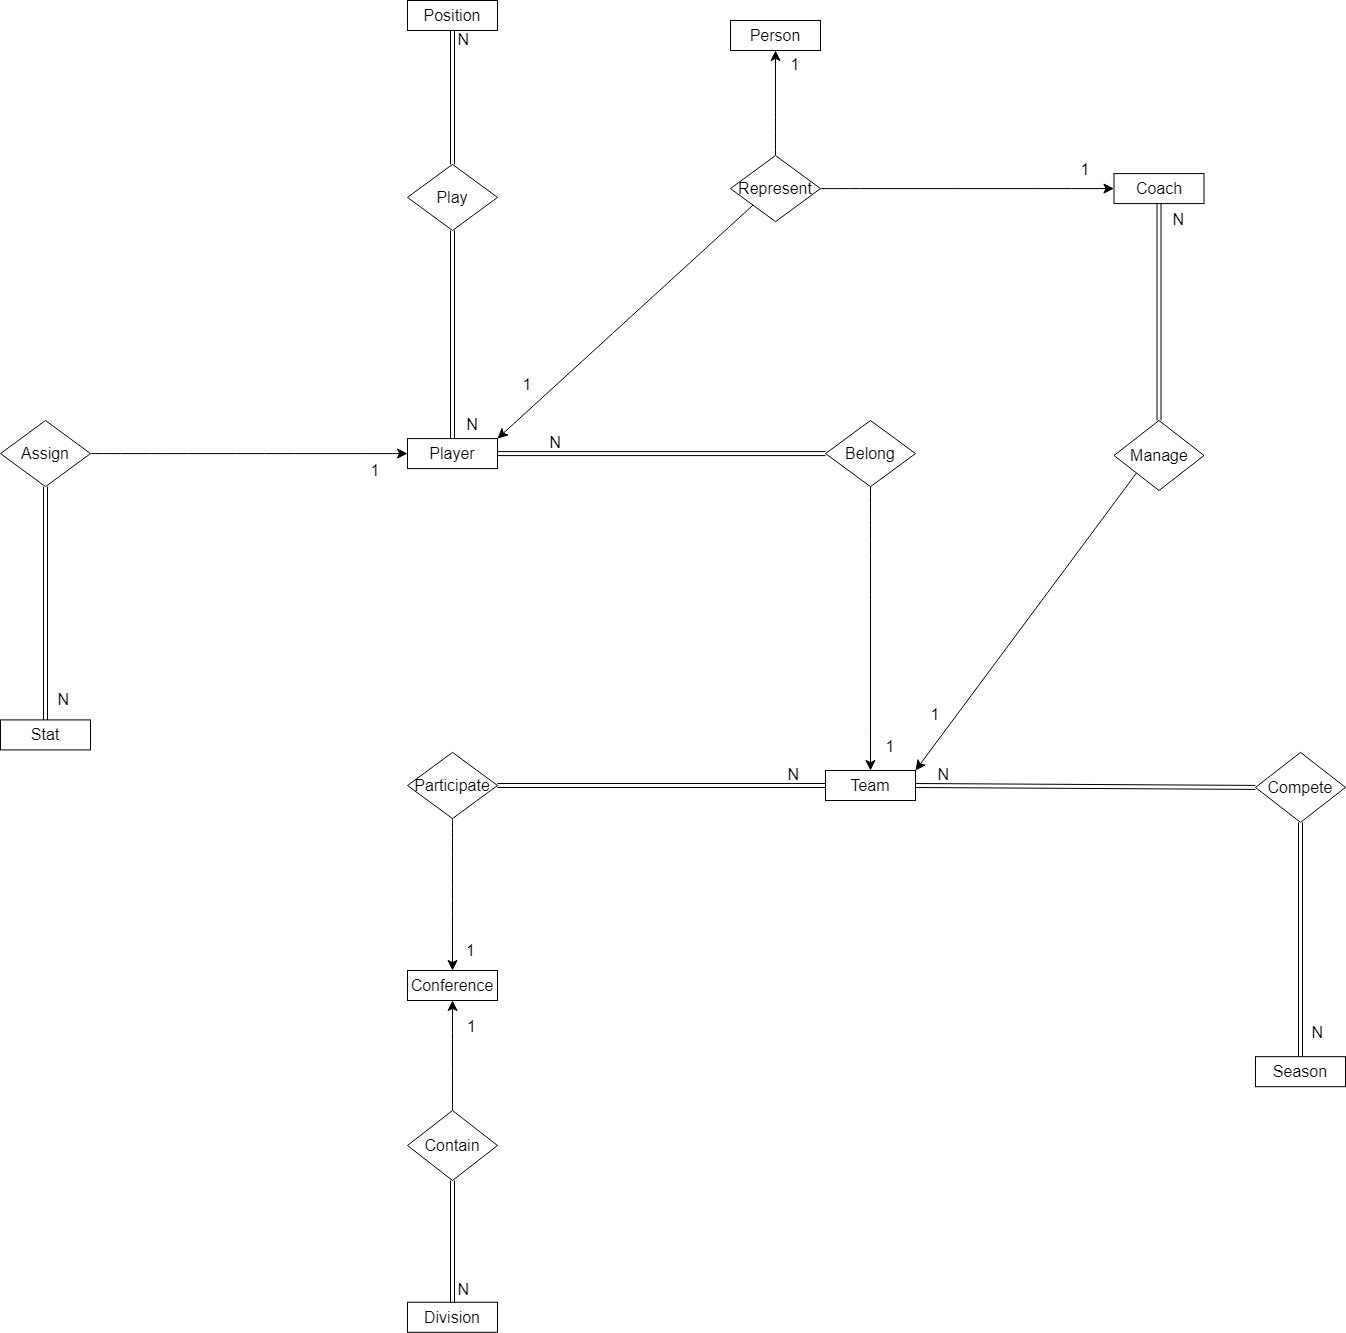

The diagram above was exported from draw.io. Its source (the exported page's mxGraphModel, read from the mxfile embedded in the PNG):
<mxGraphModel dx="1899" dy="3132" grid="1" gridSize="10" guides="1" tooltips="0" connect="1" arrows="1" fold="0" page="0" pageScale="1" pageWidth="850" pageHeight="1100" math="0" shadow="0" extFonts="Permanent Marker^https://fonts.googleapis.com/css?family=Permanent+Marker">
  <root>
    <mxCell id="0" />
    <mxCell id="1" parent="0" />
    <mxCell id="fLQ0llmklZ9u0YBhaU57-1" value="" style="endArrow=classic;html=1;rounded=0;fontSize=12;startSize=8;endSize=8;curved=1;exitX=1;exitY=0.5;exitDx=0;exitDy=0;entryX=0;entryY=0.5;entryDx=0;entryDy=0;" parent="1" source="fLQ0llmklZ9u0YBhaU57-18" target="fLQ0llmklZ9u0YBhaU57-13" edge="1">
      <mxGeometry width="50" height="50" relative="1" as="geometry">
        <mxPoint x="-58" y="-1733.9099999999999" as="sourcePoint" />
        <mxPoint x="-105" y="-1790.9099999999999" as="targetPoint" />
      </mxGeometry>
    </mxCell>
    <mxCell id="fLQ0llmklZ9u0YBhaU57-13" value="Player" style="rounded=0;whiteSpace=wrap;html=1;fontSize=16;" parent="1" vertex="1">
      <mxGeometry x="12" y="-1841.92" width="90" height="30" as="geometry" />
    </mxCell>
    <mxCell id="fLQ0llmklZ9u0YBhaU57-14" value="Belong" style="rhombus;whiteSpace=wrap;html=1;fontSize=16;" parent="1" vertex="1">
      <mxGeometry x="430" y="-1860" width="90" height="66.17" as="geometry" />
    </mxCell>
    <mxCell id="fLQ0llmklZ9u0YBhaU57-15" value="Team" style="rounded=0;whiteSpace=wrap;html=1;fontSize=16;" parent="1" vertex="1">
      <mxGeometry x="430" y="-1510" width="90" height="30" as="geometry" />
    </mxCell>
    <mxCell id="fLQ0llmklZ9u0YBhaU57-16" value="Manage" style="rhombus;whiteSpace=wrap;html=1;fontSize=16;" parent="1" vertex="1">
      <mxGeometry x="718.5" y="-1860" width="90" height="70" as="geometry" />
    </mxCell>
    <mxCell id="fLQ0llmklZ9u0YBhaU57-17" value="Coach" style="rounded=0;whiteSpace=wrap;html=1;fontSize=16;" parent="1" vertex="1">
      <mxGeometry x="718.5" y="-2106.91" width="90" height="30" as="geometry" />
    </mxCell>
    <mxCell id="fLQ0llmklZ9u0YBhaU57-18" value="Assign" style="rhombus;whiteSpace=wrap;html=1;fontSize=16;" parent="1" vertex="1">
      <mxGeometry x="-395" y="-1860" width="90" height="66.17" as="geometry" />
    </mxCell>
    <mxCell id="fLQ0llmklZ9u0YBhaU57-19" value="Position" style="rounded=0;whiteSpace=wrap;html=1;fontSize=16;" parent="1" vertex="1">
      <mxGeometry x="12" y="-2280" width="90" height="30" as="geometry" />
    </mxCell>
    <mxCell id="fLQ0llmklZ9u0YBhaU57-20" value="Participate" style="rhombus;whiteSpace=wrap;html=1;fontSize=16;" parent="1" vertex="1">
      <mxGeometry x="12" y="-1528.08" width="90" height="66.17" as="geometry" />
    </mxCell>
    <mxCell id="fLQ0llmklZ9u0YBhaU57-21" value="Conference" style="rounded=0;whiteSpace=wrap;html=1;fontSize=16;" parent="1" vertex="1">
      <mxGeometry x="12" y="-1310" width="90" height="30" as="geometry" />
    </mxCell>
    <mxCell id="fLQ0llmklZ9u0YBhaU57-22" value="Season" style="rounded=0;whiteSpace=wrap;html=1;fontSize=16;" parent="1" vertex="1">
      <mxGeometry x="860" y="-1223.8300000000002" width="90" height="30" as="geometry" />
    </mxCell>
    <mxCell id="fLQ0llmklZ9u0YBhaU57-23" value="Division" style="rounded=0;whiteSpace=wrap;html=1;fontSize=16;" parent="1" vertex="1">
      <mxGeometry x="12" y="-978.25" width="90" height="30" as="geometry" />
    </mxCell>
    <mxCell id="fLQ0llmklZ9u0YBhaU57-24" value="" style="group;rotation=90;" parent="1" connectable="0" vertex="1">
      <mxGeometry x="-183.5" y="-1817.33" width="2" height="60" as="geometry" />
    </mxCell>
    <mxCell id="fLQ0llmklZ9u0YBhaU57-25" value="" style="endArrow=classic;html=1;rounded=0;fontSize=12;startSize=8;endSize=8;curved=1;entryX=1;entryY=0;entryDx=0;entryDy=0;exitX=0;exitY=1;exitDx=0;exitDy=0;" parent="1" source="fLQ0llmklZ9u0YBhaU57-16" target="fLQ0llmklZ9u0YBhaU57-15" edge="1">
      <mxGeometry width="50" height="50" relative="1" as="geometry">
        <mxPoint x="727" y="-2450.57" as="sourcePoint" />
        <mxPoint x="762" y="-2510" as="targetPoint" />
      </mxGeometry>
    </mxCell>
    <mxCell id="fLQ0llmklZ9u0YBhaU57-26" value="1" style="text;html=1;strokeColor=none;fillColor=none;align=center;verticalAlign=middle;whiteSpace=wrap;rounded=0;fontSize=16;" parent="1" vertex="1">
      <mxGeometry x="520" y="-1581.9199999999998" width="40" height="31.92" as="geometry" />
    </mxCell>
    <mxCell id="fLQ0llmklZ9u0YBhaU57-27" value="" style="endArrow=classic;html=1;rounded=0;fontSize=12;startSize=8;endSize=8;curved=1;entryX=0.5;entryY=1;entryDx=0;entryDy=0;exitX=0.5;exitY=0;exitDx=0;exitDy=0;" parent="1" source="k2V4bG0j1o8rPWWiaQEZ-5" target="fLQ0llmklZ9u0YBhaU57-21" edge="1">
      <mxGeometry width="50" height="50" relative="1" as="geometry">
        <mxPoint x="57" y="-1190" as="sourcePoint" />
        <mxPoint x="82" y="-1360" as="targetPoint" />
      </mxGeometry>
    </mxCell>
    <mxCell id="fLQ0llmklZ9u0YBhaU57-28" value="1" style="text;html=1;strokeColor=none;fillColor=none;align=center;verticalAlign=middle;whiteSpace=wrap;rounded=0;fontSize=16;" parent="1" vertex="1">
      <mxGeometry x="60.32999999999993" y="-1263.83" width="33.33" height="20" as="geometry" />
    </mxCell>
    <mxCell id="fLQ0llmklZ9u0YBhaU57-29" value="N" style="resizable=0;html=1;whiteSpace=wrap;align=right;verticalAlign=bottom;fontSize=16;" parent="1" connectable="0" vertex="1">
      <mxGeometry x="75.33999999999992" y="-980" as="geometry" />
    </mxCell>
    <mxCell id="fLQ0llmklZ9u0YBhaU57-30" value="N" style="text;html=1;strokeColor=none;fillColor=none;align=center;verticalAlign=middle;whiteSpace=wrap;rounded=0;fontSize=16;" parent="1" vertex="1">
      <mxGeometry x="62" y="-1870" width="30" height="28.08" as="geometry" />
    </mxCell>
    <mxCell id="fLQ0llmklZ9u0YBhaU57-31" value="N" style="resizable=0;html=1;whiteSpace=wrap;align=right;verticalAlign=bottom;fontSize=16;" parent="1" connectable="0" vertex="1">
      <mxGeometry x="75.33999999999992" y="-2230" as="geometry" />
    </mxCell>
    <mxCell id="fLQ0llmklZ9u0YBhaU57-32" value="1" style="text;html=1;strokeColor=none;fillColor=none;align=center;verticalAlign=middle;whiteSpace=wrap;rounded=0;fontSize=16;" parent="1" vertex="1">
      <mxGeometry x="-35" y="-1823.83" width="30" height="28.08" as="geometry" />
    </mxCell>
    <mxCell id="fLQ0llmklZ9u0YBhaU57-45" value="N" style="resizable=0;html=1;whiteSpace=wrap;align=right;verticalAlign=bottom;fontSize=16;" parent="1" connectable="0" vertex="1">
      <mxGeometry x="555" y="-1494.995263157895" as="geometry" />
    </mxCell>
    <mxCell id="fLQ0llmklZ9u0YBhaU57-46" value="N" style="resizable=0;html=1;whiteSpace=wrap;align=right;verticalAlign=bottom;fontSize=16;" parent="1" connectable="0" vertex="1">
      <mxGeometry x="405" y="-1494.995263157895" as="geometry" />
    </mxCell>
    <mxCell id="fLQ0llmklZ9u0YBhaU57-48" value="1" style="text;html=1;strokeColor=none;fillColor=none;align=center;verticalAlign=middle;whiteSpace=wrap;rounded=0;fontSize=16;" parent="1" vertex="1">
      <mxGeometry x="475" y="-1549.9999999999998" width="40" height="31.92" as="geometry" />
    </mxCell>
    <mxCell id="fLQ0llmklZ9u0YBhaU57-49" value="N" style="text;html=1;strokeColor=none;fillColor=none;align=center;verticalAlign=middle;whiteSpace=wrap;rounded=0;fontSize=16;" parent="1" vertex="1">
      <mxGeometry x="145" y="-1851.91" width="30" height="28.08" as="geometry" />
    </mxCell>
    <mxCell id="fLQ0llmklZ9u0YBhaU57-50" value="" style="endArrow=classic;html=1;rounded=0;fontSize=12;startSize=8;endSize=8;curved=1;exitX=0.5;exitY=1;exitDx=0;exitDy=0;entryX=0.5;entryY=0;entryDx=0;entryDy=0;" parent="1" source="fLQ0llmklZ9u0YBhaU57-14" target="fLQ0llmklZ9u0YBhaU57-15" edge="1">
      <mxGeometry width="50" height="50" relative="1" as="geometry">
        <mxPoint x="440" y="-1817" as="sourcePoint" />
        <mxPoint x="345" y="-1600" as="targetPoint" />
      </mxGeometry>
    </mxCell>
    <mxCell id="fLQ0llmklZ9u0YBhaU57-51" value="1" style="text;html=1;strokeColor=none;fillColor=none;align=center;verticalAlign=middle;whiteSpace=wrap;rounded=0;fontSize=16;" parent="1" vertex="1">
      <mxGeometry x="58.66999999999996" y="-1340" width="33.33" height="20" as="geometry" />
    </mxCell>
    <mxCell id="fLQ0llmklZ9u0YBhaU57-52" value="" style="endArrow=classic;html=1;rounded=0;fontSize=12;startSize=8;endSize=8;curved=1;entryX=0.5;entryY=0;entryDx=0;entryDy=0;exitX=0.5;exitY=1;exitDx=0;exitDy=0;" parent="1" source="fLQ0llmklZ9u0YBhaU57-20" target="fLQ0llmklZ9u0YBhaU57-21" edge="1">
      <mxGeometry width="50" height="50" relative="1" as="geometry">
        <mxPoint x="67" y="-1120" as="sourcePoint" />
        <mxPoint x="67" y="-1270" as="targetPoint" />
      </mxGeometry>
    </mxCell>
    <mxCell id="fLQ0llmklZ9u0YBhaU57-115" style="edgeStyle=none;curved=1;rounded=0;orthogonalLoop=1;jettySize=auto;html=1;exitX=0.75;exitY=1;exitDx=0;exitDy=0;fontSize=12;startSize=8;endSize=8;" parent="1" source="fLQ0llmklZ9u0YBhaU57-17" target="fLQ0llmklZ9u0YBhaU57-17" edge="1">
      <mxGeometry relative="1" as="geometry" />
    </mxCell>
    <mxCell id="fLQ0llmklZ9u0YBhaU57-117" value="Person" style="rounded=0;whiteSpace=wrap;html=1;fontSize=16;" parent="1" vertex="1">
      <mxGeometry x="335" y="-2260" width="90" height="30" as="geometry" />
    </mxCell>
    <mxCell id="fLQ0llmklZ9u0YBhaU57-132" value="1" style="text;html=1;strokeColor=none;fillColor=none;align=center;verticalAlign=middle;whiteSpace=wrap;rounded=0;fontSize=16;" parent="1" vertex="1">
      <mxGeometry x="117" y="-1910.42" width="30" height="28.08" as="geometry" />
    </mxCell>
    <mxCell id="fLQ0llmklZ9u0YBhaU57-133" value="1" style="text;html=1;strokeColor=none;fillColor=none;align=center;verticalAlign=middle;whiteSpace=wrap;rounded=0;fontSize=16;" parent="1" vertex="1">
      <mxGeometry x="385" y="-2230" width="30" height="28.08" as="geometry" />
    </mxCell>
    <mxCell id="fLQ0llmklZ9u0YBhaU57-134" value="1" style="text;html=1;strokeColor=none;fillColor=none;align=center;verticalAlign=middle;whiteSpace=wrap;rounded=0;fontSize=16;" parent="1" vertex="1">
      <mxGeometry x="675" y="-2125" width="30" height="28.08" as="geometry" />
    </mxCell>
    <mxCell id="fLQ0llmklZ9u0YBhaU57-135" value="" style="endArrow=classic;html=1;rounded=0;fontSize=12;startSize=8;endSize=8;curved=1;exitX=0;exitY=1;exitDx=0;exitDy=0;entryX=1;entryY=0;entryDx=0;entryDy=0;" parent="1" source="k2V4bG0j1o8rPWWiaQEZ-2" target="fLQ0llmklZ9u0YBhaU57-13" edge="1">
      <mxGeometry width="50" height="50" relative="1" as="geometry">
        <mxPoint x="350" y="-2080" as="sourcePoint" />
        <mxPoint x="305" y="-1920" as="targetPoint" />
      </mxGeometry>
    </mxCell>
    <mxCell id="fLQ0llmklZ9u0YBhaU57-136" value="" style="endArrow=classic;html=1;rounded=0;fontSize=12;startSize=8;endSize=8;curved=1;exitX=0.5;exitY=0;exitDx=0;exitDy=0;entryX=0.5;entryY=1;entryDx=0;entryDy=0;" parent="1" source="k2V4bG0j1o8rPWWiaQEZ-2" target="fLQ0llmklZ9u0YBhaU57-117" edge="1">
      <mxGeometry width="50" height="50" relative="1" as="geometry">
        <mxPoint x="380" y="-2125" as="sourcePoint" />
        <mxPoint x="77" y="-1822" as="targetPoint" />
      </mxGeometry>
    </mxCell>
    <mxCell id="fLQ0llmklZ9u0YBhaU57-137" value="" style="endArrow=classic;html=1;rounded=0;fontSize=12;startSize=8;endSize=8;curved=1;exitX=1;exitY=0.5;exitDx=0;exitDy=0;entryX=0;entryY=0.5;entryDx=0;entryDy=0;" parent="1" source="k2V4bG0j1o8rPWWiaQEZ-2" target="fLQ0llmklZ9u0YBhaU57-17" edge="1">
      <mxGeometry width="50" height="50" relative="1" as="geometry">
        <mxPoint x="440" y="-2095" as="sourcePoint" />
        <mxPoint x="87" y="-1812" as="targetPoint" />
      </mxGeometry>
    </mxCell>
    <mxCell id="fLQ0llmklZ9u0YBhaU57-138" value="" style="shape=link;html=1;rounded=0;fontSize=12;startSize=8;endSize=8;curved=1;entryX=0.5;entryY=0;entryDx=0;entryDy=0;exitX=0.5;exitY=1;exitDx=0;exitDy=0;" parent="1" source="fLQ0llmklZ9u0YBhaU57-18" target="k2V4bG0j1o8rPWWiaQEZ-6" edge="1">
      <mxGeometry relative="1" as="geometry">
        <mxPoint x="-235" y="-1690" as="sourcePoint" />
        <mxPoint x="-350" y="-1581.5" as="targetPoint" />
      </mxGeometry>
    </mxCell>
    <mxCell id="fLQ0llmklZ9u0YBhaU57-139" value="N" style="resizable=0;html=1;whiteSpace=wrap;align=right;verticalAlign=bottom;fontSize=16;" parent="fLQ0llmklZ9u0YBhaU57-138" connectable="0" vertex="1">
      <mxGeometry x="1" relative="1" as="geometry">
        <mxPoint x="25" y="-9" as="offset" />
      </mxGeometry>
    </mxCell>
    <mxCell id="fLQ0llmklZ9u0YBhaU57-140" value="" style="shape=link;html=1;rounded=0;fontSize=12;startSize=8;endSize=8;curved=1;entryX=1;entryY=0.5;entryDx=0;entryDy=0;exitX=0;exitY=0.5;exitDx=0;exitDy=0;" parent="1" source="fLQ0llmklZ9u0YBhaU57-14" target="fLQ0llmklZ9u0YBhaU57-13" edge="1">
      <mxGeometry relative="1" as="geometry">
        <mxPoint x="-340" y="-1784" as="sourcePoint" />
        <mxPoint x="-340" y="-1571" as="targetPoint" />
      </mxGeometry>
    </mxCell>
    <mxCell id="fLQ0llmklZ9u0YBhaU57-141" value="" style="shape=link;html=1;rounded=0;fontSize=12;startSize=8;endSize=8;curved=1;entryX=0.5;entryY=0;entryDx=0;entryDy=0;exitX=0.5;exitY=1;exitDx=0;exitDy=0;" parent="1" source="k2V4bG0j1o8rPWWiaQEZ-1" target="fLQ0llmklZ9u0YBhaU57-13" edge="1">
      <mxGeometry relative="1" as="geometry">
        <mxPoint x="57" y="-2050" as="sourcePoint" />
        <mxPoint x="-330" y="-1561" as="targetPoint" />
      </mxGeometry>
    </mxCell>
    <mxCell id="fLQ0llmklZ9u0YBhaU57-142" value="" style="shape=link;html=1;rounded=0;fontSize=12;startSize=8;endSize=8;curved=1;entryX=0.5;entryY=0;entryDx=0;entryDy=0;exitX=0.5;exitY=1;exitDx=0;exitDy=0;" parent="1" source="fLQ0llmklZ9u0YBhaU57-19" target="k2V4bG0j1o8rPWWiaQEZ-1" edge="1">
      <mxGeometry relative="1" as="geometry">
        <mxPoint x="67" y="-2040" as="sourcePoint" />
        <mxPoint x="57" y="-2110" as="targetPoint" />
      </mxGeometry>
    </mxCell>
    <mxCell id="fLQ0llmklZ9u0YBhaU57-143" value="" style="shape=link;html=1;rounded=0;fontSize=12;startSize=8;endSize=8;curved=1;exitX=0.5;exitY=0;exitDx=0;exitDy=0;entryX=0.5;entryY=1;entryDx=0;entryDy=0;" parent="1" source="fLQ0llmklZ9u0YBhaU57-16" target="fLQ0llmklZ9u0YBhaU57-17" edge="1">
      <mxGeometry relative="1" as="geometry">
        <mxPoint x="77" y="-2030" as="sourcePoint" />
        <mxPoint x="770" y="-2010" as="targetPoint" />
      </mxGeometry>
    </mxCell>
    <mxCell id="fLQ0llmklZ9u0YBhaU57-144" value="" style="shape=link;html=1;rounded=0;fontSize=12;startSize=8;endSize=8;curved=1;entryX=0;entryY=0.5;entryDx=0;entryDy=0;exitX=1;exitY=0.5;exitDx=0;exitDy=0;" parent="1" source="fLQ0llmklZ9u0YBhaU57-15" target="k2V4bG0j1o8rPWWiaQEZ-4" edge="1">
      <mxGeometry relative="1" as="geometry">
        <mxPoint x="774" y="-2070" as="sourcePoint" />
        <mxPoint x="845" y="-1494.9999999999998" as="targetPoint" />
      </mxGeometry>
    </mxCell>
    <mxCell id="fLQ0llmklZ9u0YBhaU57-145" value="" style="shape=link;html=1;rounded=0;fontSize=12;startSize=8;endSize=8;curved=1;entryX=0.5;entryY=1;entryDx=0;entryDy=0;exitX=0.5;exitY=0;exitDx=0;exitDy=0;" parent="1" source="fLQ0llmklZ9u0YBhaU57-22" target="k2V4bG0j1o8rPWWiaQEZ-4" edge="1">
      <mxGeometry relative="1" as="geometry">
        <mxPoint x="995" y="-1420" as="sourcePoint" />
        <mxPoint x="905" y="-1465" as="targetPoint" />
      </mxGeometry>
    </mxCell>
    <mxCell id="fLQ0llmklZ9u0YBhaU57-146" value="N" style="resizable=0;html=1;whiteSpace=wrap;align=right;verticalAlign=bottom;fontSize=16;" parent="1" connectable="0" vertex="1">
      <mxGeometry x="928.5" y="-1237.245263157895" as="geometry" />
    </mxCell>
    <mxCell id="fLQ0llmklZ9u0YBhaU57-147" value="" style="shape=link;html=1;rounded=0;fontSize=12;startSize=8;endSize=8;curved=1;entryX=0.5;entryY=1;entryDx=0;entryDy=0;exitX=0.5;exitY=0;exitDx=0;exitDy=0;" parent="1" source="fLQ0llmklZ9u0YBhaU57-23" target="k2V4bG0j1o8rPWWiaQEZ-5" edge="1">
      <mxGeometry relative="1" as="geometry">
        <mxPoint x="915" y="-1214" as="sourcePoint" />
        <mxPoint x="57" y="-1130" as="targetPoint" />
      </mxGeometry>
    </mxCell>
    <mxCell id="fLQ0llmklZ9u0YBhaU57-148" value="" style="shape=link;html=1;rounded=0;fontSize=12;startSize=8;endSize=8;curved=1;entryX=1;entryY=0.5;entryDx=0;entryDy=0;exitX=0;exitY=0.5;exitDx=0;exitDy=0;" parent="1" source="fLQ0llmklZ9u0YBhaU57-15" target="fLQ0llmklZ9u0YBhaU57-20" edge="1">
      <mxGeometry relative="1" as="geometry">
        <mxPoint x="925" y="-1204" as="sourcePoint" />
        <mxPoint x="925" y="-1445" as="targetPoint" />
      </mxGeometry>
    </mxCell>
    <mxCell id="fLQ0llmklZ9u0YBhaU57-155" value="N" style="resizable=0;html=1;whiteSpace=wrap;align=right;verticalAlign=bottom;fontSize=16;" parent="1" connectable="0" vertex="1">
      <mxGeometry x="790" y="-2049.995263157895" as="geometry" />
    </mxCell>
    <mxCell id="k2V4bG0j1o8rPWWiaQEZ-1" value="Play" style="rhombus;whiteSpace=wrap;html=1;fontSize=16;" parent="1" vertex="1">
      <mxGeometry x="12" y="-2116.17" width="90" height="66.17" as="geometry" />
    </mxCell>
    <mxCell id="k2V4bG0j1o8rPWWiaQEZ-2" value="Represent" style="rhombus;whiteSpace=wrap;html=1;fontSize=16;" parent="1" vertex="1">
      <mxGeometry x="335" y="-2125" width="90" height="66.17" as="geometry" />
    </mxCell>
    <mxCell id="k2V4bG0j1o8rPWWiaQEZ-4" value="Compete" style="rhombus;whiteSpace=wrap;html=1;fontSize=16;" parent="1" vertex="1">
      <mxGeometry x="860" y="-1528.08" width="90" height="70" as="geometry" />
    </mxCell>
    <mxCell id="k2V4bG0j1o8rPWWiaQEZ-5" value="Contain" style="rhombus;whiteSpace=wrap;html=1;fontSize=16;" parent="1" vertex="1">
      <mxGeometry x="12" y="-1170" width="90" height="70" as="geometry" />
    </mxCell>
    <mxCell id="k2V4bG0j1o8rPWWiaQEZ-6" value="Stat" style="rounded=0;whiteSpace=wrap;html=1;fontSize=16;" parent="1" vertex="1">
      <mxGeometry x="-395" y="-1560.5800000000002" width="90" height="30" as="geometry" />
    </mxCell>
  </root>
</mxGraphModel>